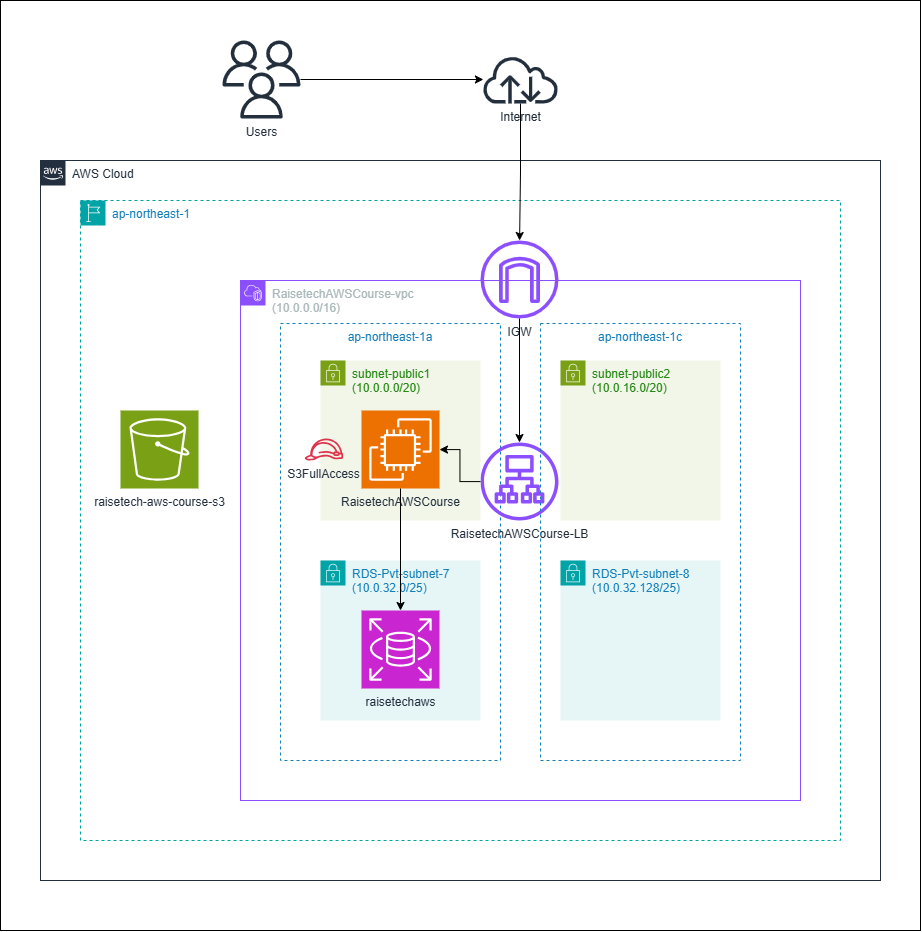

The diagram above was exported from draw.io. Its source (the exported page's mxGraphModel, read from the mxfile embedded in the PNG):
<mxGraphModel dx="1880" dy="1576" grid="1" gridSize="10" guides="1" tooltips="1" connect="1" arrows="1" fold="1" page="1" pageScale="1" pageWidth="1169" pageHeight="827" math="0" shadow="0">
  <root>
    <mxCell id="0" />
    <mxCell id="1" parent="0" />
    <mxCell id="oLPtwpjPoauWkxGvXk_S-14" value="" style="rounded=0;whiteSpace=wrap;html=1;fillColor=default;" vertex="1" parent="1">
      <mxGeometry x="40" y="-40" width="920" height="930" as="geometry" />
    </mxCell>
    <mxCell id="R11NKu-kC89YrbiU7_nI-1" value="AWS Cloud" style="points=[[0,0],[0.25,0],[0.5,0],[0.75,0],[1,0],[1,0.25],[1,0.5],[1,0.75],[1,1],[0.75,1],[0.5,1],[0.25,1],[0,1],[0,0.75],[0,0.5],[0,0.25]];outlineConnect=0;gradientColor=none;html=1;whiteSpace=wrap;fontSize=12;fontStyle=0;container=1;pointerEvents=0;collapsible=0;recursiveResize=0;shape=mxgraph.aws4.group;grIcon=mxgraph.aws4.group_aws_cloud_alt;strokeColor=#232F3E;fillColor=none;verticalAlign=top;align=left;spacingLeft=30;fontColor=#232F3E;dashed=0;" vertex="1" parent="1">
      <mxGeometry x="80" y="120" width="840" height="720" as="geometry" />
    </mxCell>
    <mxCell id="Qhj5ppQIHjINE145nd4V-1" value="ap-northeast-1" style="points=[[0,0],[0.25,0],[0.5,0],[0.75,0],[1,0],[1,0.25],[1,0.5],[1,0.75],[1,1],[0.75,1],[0.5,1],[0.25,1],[0,1],[0,0.75],[0,0.5],[0,0.25]];outlineConnect=0;gradientColor=none;html=1;whiteSpace=wrap;fontSize=12;fontStyle=0;container=1;pointerEvents=0;collapsible=0;recursiveResize=0;shape=mxgraph.aws4.group;grIcon=mxgraph.aws4.group_region;strokeColor=#00A4A6;fillColor=none;verticalAlign=top;align=left;spacingLeft=30;fontColor=#147EBA;dashed=1;" vertex="1" parent="1">
      <mxGeometry x="120" y="160" width="760" height="640" as="geometry" />
    </mxCell>
    <mxCell id="oLPtwpjPoauWkxGvXk_S-3" value="raisetech-aws-course-s3" style="sketch=0;points=[[0,0,0],[0.25,0,0],[0.5,0,0],[0.75,0,0],[1,0,0],[0,1,0],[0.25,1,0],[0.5,1,0],[0.75,1,0],[1,1,0],[0,0.25,0],[0,0.5,0],[0,0.75,0],[1,0.25,0],[1,0.5,0],[1,0.75,0]];outlineConnect=0;fontColor=#232F3E;fillColor=#7AA116;strokeColor=#ffffff;dashed=0;verticalLabelPosition=bottom;verticalAlign=top;align=center;html=1;fontSize=12;fontStyle=0;aspect=fixed;shape=mxgraph.aws4.resourceIcon;resIcon=mxgraph.aws4.s3;" vertex="1" parent="Qhj5ppQIHjINE145nd4V-1">
      <mxGeometry x="40" y="210" width="78" height="78" as="geometry" />
    </mxCell>
    <mxCell id="KT7a4lMp8GYs3MaByADk-1" value="IGW" style="sketch=0;outlineConnect=0;fontColor=#232F3E;gradientColor=none;fillColor=#8C4FFF;strokeColor=none;dashed=0;verticalLabelPosition=bottom;verticalAlign=top;align=center;html=1;fontSize=12;fontStyle=0;aspect=fixed;pointerEvents=1;shape=mxgraph.aws4.internet_gateway;" vertex="1" parent="Qhj5ppQIHjINE145nd4V-1">
      <mxGeometry x="400" y="40" width="78" height="78" as="geometry" />
    </mxCell>
    <mxCell id="CpqeTVIGNTPAzetflQi5-1" value="ap-northeast-1a" style="fillColor=none;strokeColor=#147EBA;dashed=1;verticalAlign=top;fontStyle=0;fontColor=#147EBA;whiteSpace=wrap;html=1;" vertex="1" parent="1">
      <mxGeometry x="320" y="283" width="220" height="437" as="geometry" />
    </mxCell>
    <mxCell id="AD4utVZg3E7ESkIQtm1f-1" value="RaisetechAWSCourse-vpc&lt;div&gt;(10.0.0.0/16)&lt;/div&gt;" style="points=[[0,0],[0.25,0],[0.5,0],[0.75,0],[1,0],[1,0.25],[1,0.5],[1,0.75],[1,1],[0.75,1],[0.5,1],[0.25,1],[0,1],[0,0.75],[0,0.5],[0,0.25]];outlineConnect=0;gradientColor=none;html=1;whiteSpace=wrap;fontSize=12;fontStyle=0;container=1;pointerEvents=0;collapsible=0;recursiveResize=0;shape=mxgraph.aws4.group;grIcon=mxgraph.aws4.group_vpc2;strokeColor=#8C4FFF;fillColor=none;verticalAlign=top;align=left;spacingLeft=30;fontColor=#AAB7B8;dashed=0;" vertex="1" parent="1">
      <mxGeometry x="280" y="240" width="560" height="520" as="geometry" />
    </mxCell>
    <mxCell id="7mnSvFJ7NUdX73ZfliOp-1" value="RaisetechAWSCourse-LB" style="sketch=0;outlineConnect=0;fontColor=#232F3E;gradientColor=none;fillColor=#8C4FFF;strokeColor=none;dashed=0;verticalLabelPosition=bottom;verticalAlign=top;align=center;html=1;fontSize=12;fontStyle=0;aspect=fixed;pointerEvents=1;shape=mxgraph.aws4.application_load_balancer;" vertex="1" parent="AD4utVZg3E7ESkIQtm1f-1">
      <mxGeometry x="240" y="162" width="78" height="78" as="geometry" />
    </mxCell>
    <mxCell id="BoUbWD0osJI9P3nXsNzA-3" value="subnet-public1&lt;div&gt;(10.0.0.0/20)&lt;/div&gt;" style="points=[[0,0],[0.25,0],[0.5,0],[0.75,0],[1,0],[1,0.25],[1,0.5],[1,0.75],[1,1],[0.75,1],[0.5,1],[0.25,1],[0,1],[0,0.75],[0,0.5],[0,0.25]];outlineConnect=0;gradientColor=none;html=1;whiteSpace=wrap;fontSize=12;fontStyle=0;container=1;pointerEvents=0;collapsible=0;recursiveResize=0;shape=mxgraph.aws4.group;grIcon=mxgraph.aws4.group_security_group;grStroke=0;strokeColor=#7AA116;fillColor=#F2F6E8;verticalAlign=top;align=left;spacingLeft=30;fontColor=#248814;dashed=0;" vertex="1" parent="1">
      <mxGeometry x="360" y="320" width="160" height="160" as="geometry" />
    </mxCell>
    <mxCell id="BoUbWD0osJI9P3nXsNzA-7" value="RaisetechAWSCourse" style="sketch=0;points=[[0,0,0],[0.25,0,0],[0.5,0,0],[0.75,0,0],[1,0,0],[0,1,0],[0.25,1,0],[0.5,1,0],[0.75,1,0],[1,1,0],[0,0.25,0],[0,0.5,0],[0,0.75,0],[1,0.25,0],[1,0.5,0],[1,0.75,0]];outlineConnect=0;fontColor=#232F3E;fillColor=#ED7100;strokeColor=#ffffff;dashed=0;verticalLabelPosition=bottom;verticalAlign=top;align=center;html=1;fontSize=12;fontStyle=0;aspect=fixed;shape=mxgraph.aws4.resourceIcon;resIcon=mxgraph.aws4.ec2;" vertex="1" parent="BoUbWD0osJI9P3nXsNzA-3">
      <mxGeometry x="41" y="50" width="78" height="78" as="geometry" />
    </mxCell>
    <mxCell id="oLPtwpjPoauWkxGvXk_S-12" value="S3FullAccess" style="sketch=0;outlineConnect=0;fontColor=#232F3E;gradientColor=none;fillColor=#DD344C;strokeColor=none;dashed=0;verticalLabelPosition=bottom;verticalAlign=top;align=center;html=1;fontSize=12;fontStyle=0;aspect=fixed;pointerEvents=1;shape=mxgraph.aws4.role;" vertex="1" parent="BoUbWD0osJI9P3nXsNzA-3">
      <mxGeometry x="-16" y="78" width="39" height="22" as="geometry" />
    </mxCell>
    <mxCell id="BoUbWD0osJI9P3nXsNzA-4" value="RDS-Pvt-subnet-7&lt;div&gt;(10.0.32.0/25)&lt;/div&gt;" style="points=[[0,0],[0.25,0],[0.5,0],[0.75,0],[1,0],[1,0.25],[1,0.5],[1,0.75],[1,1],[0.75,1],[0.5,1],[0.25,1],[0,1],[0,0.75],[0,0.5],[0,0.25]];outlineConnect=0;gradientColor=none;html=1;whiteSpace=wrap;fontSize=12;fontStyle=0;container=1;pointerEvents=0;collapsible=0;recursiveResize=0;shape=mxgraph.aws4.group;grIcon=mxgraph.aws4.group_security_group;grStroke=0;strokeColor=#00A4A6;fillColor=#E6F6F7;verticalAlign=top;align=left;spacingLeft=30;fontColor=#147EBA;dashed=0;" vertex="1" parent="1">
      <mxGeometry x="360" y="520" width="160" height="160" as="geometry" />
    </mxCell>
    <mxCell id="BoUbWD0osJI9P3nXsNzA-8" value="raisetechaws" style="sketch=0;points=[[0,0,0],[0.25,0,0],[0.5,0,0],[0.75,0,0],[1,0,0],[0,1,0],[0.25,1,0],[0.5,1,0],[0.75,1,0],[1,1,0],[0,0.25,0],[0,0.5,0],[0,0.75,0],[1,0.25,0],[1,0.5,0],[1,0.75,0]];outlineConnect=0;fontColor=#232F3E;fillColor=#C925D1;strokeColor=#ffffff;dashed=0;verticalLabelPosition=bottom;verticalAlign=top;align=center;html=1;fontSize=12;fontStyle=0;aspect=fixed;shape=mxgraph.aws4.resourceIcon;resIcon=mxgraph.aws4.rds;" vertex="1" parent="BoUbWD0osJI9P3nXsNzA-4">
      <mxGeometry x="41" y="50" width="78" height="78" as="geometry" />
    </mxCell>
    <mxCell id="CpqeTVIGNTPAzetflQi5-2" value="ap-northeast-1c" style="fillColor=none;strokeColor=#147EBA;dashed=1;verticalAlign=top;fontStyle=0;fontColor=#147EBA;whiteSpace=wrap;html=1;" vertex="1" parent="1">
      <mxGeometry x="580" y="283" width="200" height="437" as="geometry" />
    </mxCell>
    <mxCell id="oLPtwpjPoauWkxGvXk_S-4" style="edgeStyle=orthogonalEdgeStyle;rounded=0;orthogonalLoop=1;jettySize=auto;html=1;" edge="1" parent="1" source="oLPtwpjPoauWkxGvXk_S-1" target="oLPtwpjPoauWkxGvXk_S-2">
      <mxGeometry relative="1" as="geometry" />
    </mxCell>
    <mxCell id="oLPtwpjPoauWkxGvXk_S-1" value="Users" style="sketch=0;outlineConnect=0;fontColor=#232F3E;gradientColor=none;fillColor=#232F3D;strokeColor=none;dashed=0;verticalLabelPosition=bottom;verticalAlign=top;align=center;html=1;fontSize=12;fontStyle=0;aspect=fixed;pointerEvents=1;shape=mxgraph.aws4.users;" vertex="1" parent="1">
      <mxGeometry x="262" width="78" height="78" as="geometry" />
    </mxCell>
    <mxCell id="oLPtwpjPoauWkxGvXk_S-7" style="edgeStyle=orthogonalEdgeStyle;rounded=0;orthogonalLoop=1;jettySize=auto;html=1;" edge="1" parent="1" source="oLPtwpjPoauWkxGvXk_S-2" target="KT7a4lMp8GYs3MaByADk-1">
      <mxGeometry relative="1" as="geometry" />
    </mxCell>
    <mxCell id="BoUbWD0osJI9P3nXsNzA-9" value="subnet-public2&lt;div&gt;(10.0.16.0/20)&lt;/div&gt;" style="points=[[0,0],[0.25,0],[0.5,0],[0.75,0],[1,0],[1,0.25],[1,0.5],[1,0.75],[1,1],[0.75,1],[0.5,1],[0.25,1],[0,1],[0,0.75],[0,0.5],[0,0.25]];outlineConnect=0;gradientColor=none;html=1;whiteSpace=wrap;fontSize=12;fontStyle=0;container=1;pointerEvents=0;collapsible=0;recursiveResize=0;shape=mxgraph.aws4.group;grIcon=mxgraph.aws4.group_security_group;grStroke=0;strokeColor=#7AA116;fillColor=#F2F6E8;verticalAlign=top;align=left;spacingLeft=30;fontColor=#248814;dashed=0;" vertex="1" parent="1">
      <mxGeometry x="600" y="320" width="160" height="160" as="geometry" />
    </mxCell>
    <mxCell id="BoUbWD0osJI9P3nXsNzA-11" value="RDS-Pvt-subnet-8&lt;div&gt;(10.0.32.128/25)&lt;/div&gt;" style="points=[[0,0],[0.25,0],[0.5,0],[0.75,0],[1,0],[1,0.25],[1,0.5],[1,0.75],[1,1],[0.75,1],[0.5,1],[0.25,1],[0,1],[0,0.75],[0,0.5],[0,0.25]];outlineConnect=0;gradientColor=none;html=1;whiteSpace=wrap;fontSize=12;fontStyle=0;container=1;pointerEvents=0;collapsible=0;recursiveResize=0;shape=mxgraph.aws4.group;grIcon=mxgraph.aws4.group_security_group;grStroke=0;strokeColor=#00A4A6;fillColor=#E6F6F7;verticalAlign=top;align=left;spacingLeft=30;fontColor=#147EBA;dashed=0;" vertex="1" parent="1">
      <mxGeometry x="600" y="520" width="160" height="160" as="geometry" />
    </mxCell>
    <mxCell id="oLPtwpjPoauWkxGvXk_S-2" value="Internet" style="sketch=0;outlineConnect=0;fontColor=#232F3E;gradientColor=none;fillColor=#232F3D;strokeColor=none;dashed=0;verticalLabelPosition=bottom;verticalAlign=top;align=center;html=1;fontSize=12;fontStyle=0;aspect=fixed;pointerEvents=1;shape=mxgraph.aws4.internet;" vertex="1" parent="1">
      <mxGeometry x="521" y="15" width="78" height="48" as="geometry" />
    </mxCell>
    <mxCell id="oLPtwpjPoauWkxGvXk_S-9" style="edgeStyle=orthogonalEdgeStyle;rounded=0;orthogonalLoop=1;jettySize=auto;html=1;" edge="1" parent="1" source="KT7a4lMp8GYs3MaByADk-1" target="7mnSvFJ7NUdX73ZfliOp-1">
      <mxGeometry relative="1" as="geometry" />
    </mxCell>
    <mxCell id="oLPtwpjPoauWkxGvXk_S-10" style="edgeStyle=orthogonalEdgeStyle;rounded=0;orthogonalLoop=1;jettySize=auto;html=1;" edge="1" parent="1" source="7mnSvFJ7NUdX73ZfliOp-1" target="BoUbWD0osJI9P3nXsNzA-7">
      <mxGeometry relative="1" as="geometry" />
    </mxCell>
    <mxCell id="oLPtwpjPoauWkxGvXk_S-11" style="edgeStyle=orthogonalEdgeStyle;rounded=0;orthogonalLoop=1;jettySize=auto;html=1;entryX=0.5;entryY=0;entryDx=0;entryDy=0;entryPerimeter=0;" edge="1" parent="1" source="BoUbWD0osJI9P3nXsNzA-7" target="BoUbWD0osJI9P3nXsNzA-8">
      <mxGeometry relative="1" as="geometry" />
    </mxCell>
  </root>
</mxGraphModel>